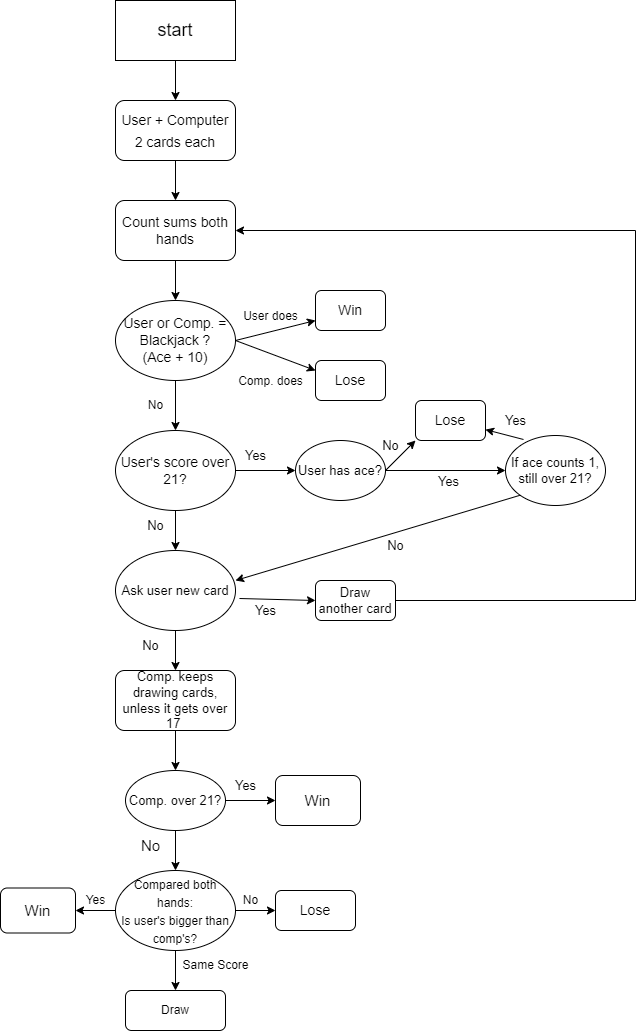

The diagram above was exported from draw.io. Its source (the exported page's mxGraphModel, read from the mxfile embedded in the PNG):
<mxGraphModel dx="880" dy="452" grid="1" gridSize="10" guides="1" tooltips="1" connect="1" arrows="1" fold="1" page="1" pageScale="1" pageWidth="827" pageHeight="1169" math="0" shadow="0">
  <root>
    <mxCell id="0" />
    <mxCell id="1" parent="0" />
    <mxCell id="UsCl-i6piXK6CgC9wrKQ-1" value="&lt;font style=&quot;font-size: 18px;&quot;&gt;start&lt;/font&gt;" style="rounded=0;whiteSpace=wrap;html=1;" vertex="1" parent="1">
      <mxGeometry x="200" y="40" width="120" height="60" as="geometry" />
    </mxCell>
    <mxCell id="UsCl-i6piXK6CgC9wrKQ-3" value="" style="endArrow=classic;html=1;rounded=0;fontSize=18;exitX=0.5;exitY=1;exitDx=0;exitDy=0;" edge="1" parent="1" source="UsCl-i6piXK6CgC9wrKQ-1">
      <mxGeometry width="50" height="50" relative="1" as="geometry">
        <mxPoint x="235" y="190" as="sourcePoint" />
        <mxPoint x="260" y="140" as="targetPoint" />
      </mxGeometry>
    </mxCell>
    <mxCell id="UsCl-i6piXK6CgC9wrKQ-4" value="&lt;span style=&quot;font-size: 14px;&quot;&gt;User + Computer 2 cards each&lt;/span&gt;" style="rounded=1;whiteSpace=wrap;html=1;fontSize=18;" vertex="1" parent="1">
      <mxGeometry x="200" y="140" width="120" height="60" as="geometry" />
    </mxCell>
    <mxCell id="UsCl-i6piXK6CgC9wrKQ-5" value="" style="endArrow=classic;html=1;rounded=0;fontSize=14;exitX=0.5;exitY=1;exitDx=0;exitDy=0;" edge="1" parent="1" source="UsCl-i6piXK6CgC9wrKQ-4">
      <mxGeometry width="50" height="50" relative="1" as="geometry">
        <mxPoint x="390" y="250" as="sourcePoint" />
        <mxPoint x="260" y="240" as="targetPoint" />
      </mxGeometry>
    </mxCell>
    <mxCell id="UsCl-i6piXK6CgC9wrKQ-6" value="Count sums both hands" style="rounded=1;whiteSpace=wrap;html=1;fontSize=14;" vertex="1" parent="1">
      <mxGeometry x="200" y="240" width="120" height="60" as="geometry" />
    </mxCell>
    <mxCell id="UsCl-i6piXK6CgC9wrKQ-11" value="" style="endArrow=classic;html=1;rounded=0;fontSize=14;exitX=0.5;exitY=1;exitDx=0;exitDy=0;" edge="1" parent="1" source="UsCl-i6piXK6CgC9wrKQ-6">
      <mxGeometry width="50" height="50" relative="1" as="geometry">
        <mxPoint x="250" y="360" as="sourcePoint" />
        <mxPoint x="260" y="340" as="targetPoint" />
      </mxGeometry>
    </mxCell>
    <mxCell id="UsCl-i6piXK6CgC9wrKQ-12" value="User or Comp. = Blackjack ?&lt;br&gt;(Ace + 10)" style="ellipse;whiteSpace=wrap;html=1;fontSize=14;" vertex="1" parent="1">
      <mxGeometry x="200" y="340" width="120" height="80" as="geometry" />
    </mxCell>
    <mxCell id="UsCl-i6piXK6CgC9wrKQ-13" value="" style="endArrow=classic;html=1;rounded=0;fontSize=14;" edge="1" parent="1">
      <mxGeometry width="50" height="50" relative="1" as="geometry">
        <mxPoint x="320" y="380" as="sourcePoint" />
        <mxPoint x="400" y="360" as="targetPoint" />
      </mxGeometry>
    </mxCell>
    <mxCell id="UsCl-i6piXK6CgC9wrKQ-14" value="" style="endArrow=classic;html=1;rounded=0;fontSize=14;" edge="1" parent="1">
      <mxGeometry width="50" height="50" relative="1" as="geometry">
        <mxPoint x="320" y="380" as="sourcePoint" />
        <mxPoint x="400" y="410" as="targetPoint" />
      </mxGeometry>
    </mxCell>
    <mxCell id="UsCl-i6piXK6CgC9wrKQ-15" value="&lt;font style=&quot;font-size: 12px;&quot;&gt;User does&lt;/font&gt;" style="text;html=1;align=center;verticalAlign=middle;resizable=0;points=[];autosize=1;strokeColor=none;fillColor=none;fontSize=14;" vertex="1" parent="1">
      <mxGeometry x="315" y="340" width="80" height="30" as="geometry" />
    </mxCell>
    <mxCell id="UsCl-i6piXK6CgC9wrKQ-16" value="Win" style="rounded=1;whiteSpace=wrap;html=1;fontSize=14;" vertex="1" parent="1">
      <mxGeometry x="400" y="330" width="70" height="40" as="geometry" />
    </mxCell>
    <mxCell id="UsCl-i6piXK6CgC9wrKQ-17" value="Lose" style="rounded=1;whiteSpace=wrap;html=1;fontSize=14;" vertex="1" parent="1">
      <mxGeometry x="400" y="400" width="70" height="40" as="geometry" />
    </mxCell>
    <mxCell id="UsCl-i6piXK6CgC9wrKQ-18" value="&lt;font style=&quot;font-size: 12px;&quot;&gt;Comp. does&lt;/font&gt;" style="text;html=1;align=center;verticalAlign=middle;resizable=0;points=[];autosize=1;strokeColor=none;fillColor=none;fontSize=14;" vertex="1" parent="1">
      <mxGeometry x="310" y="405" width="90" height="30" as="geometry" />
    </mxCell>
    <mxCell id="UsCl-i6piXK6CgC9wrKQ-20" value="" style="endArrow=classic;html=1;rounded=0;fontSize=12;exitX=0.5;exitY=1;exitDx=0;exitDy=0;" edge="1" parent="1" source="UsCl-i6piXK6CgC9wrKQ-12">
      <mxGeometry width="50" height="50" relative="1" as="geometry">
        <mxPoint x="260" y="490" as="sourcePoint" />
        <mxPoint x="260" y="470" as="targetPoint" />
      </mxGeometry>
    </mxCell>
    <mxCell id="UsCl-i6piXK6CgC9wrKQ-22" value="No" style="text;html=1;align=center;verticalAlign=middle;resizable=0;points=[];autosize=1;strokeColor=none;fillColor=none;fontSize=12;" vertex="1" parent="1">
      <mxGeometry x="220" y="430" width="40" height="30" as="geometry" />
    </mxCell>
    <mxCell id="UsCl-i6piXK6CgC9wrKQ-23" value="&lt;font style=&quot;font-size: 14px;&quot;&gt;User's score over 21?&lt;/font&gt;" style="ellipse;whiteSpace=wrap;html=1;fontSize=12;" vertex="1" parent="1">
      <mxGeometry x="200" y="470" width="120" height="80" as="geometry" />
    </mxCell>
    <mxCell id="UsCl-i6piXK6CgC9wrKQ-24" value="" style="endArrow=classic;html=1;rounded=0;fontSize=14;" edge="1" parent="1">
      <mxGeometry width="50" height="50" relative="1" as="geometry">
        <mxPoint x="320" y="510" as="sourcePoint" />
        <mxPoint x="380" y="510" as="targetPoint" />
      </mxGeometry>
    </mxCell>
    <mxCell id="UsCl-i6piXK6CgC9wrKQ-28" value="&lt;span style=&quot;font-size: 13px;&quot;&gt;User has ace?&lt;br&gt;&lt;/span&gt;" style="ellipse;whiteSpace=wrap;html=1;fontSize=14;" vertex="1" parent="1">
      <mxGeometry x="380" y="480" width="90" height="60" as="geometry" />
    </mxCell>
    <mxCell id="UsCl-i6piXK6CgC9wrKQ-29" value="" style="endArrow=classic;html=1;rounded=0;fontSize=13;exitX=1;exitY=0.5;exitDx=0;exitDy=0;entryX=0;entryY=0.5;entryDx=0;entryDy=0;" edge="1" parent="1" source="UsCl-i6piXK6CgC9wrKQ-28" target="UsCl-i6piXK6CgC9wrKQ-37">
      <mxGeometry width="50" height="50" relative="1" as="geometry">
        <mxPoint x="480" y="540" as="sourcePoint" />
        <mxPoint x="560" y="510" as="targetPoint" />
      </mxGeometry>
    </mxCell>
    <mxCell id="UsCl-i6piXK6CgC9wrKQ-36" value="Yes" style="edgeLabel;html=1;align=center;verticalAlign=middle;resizable=0;points=[];fontSize=13;" vertex="1" connectable="0" parent="UsCl-i6piXK6CgC9wrKQ-29">
      <mxGeometry x="-0.2222" y="-7" relative="1" as="geometry">
        <mxPoint x="15" y="3" as="offset" />
      </mxGeometry>
    </mxCell>
    <mxCell id="UsCl-i6piXK6CgC9wrKQ-31" value="" style="endArrow=classic;html=1;rounded=0;fontSize=13;" edge="1" parent="1">
      <mxGeometry width="50" height="50" relative="1" as="geometry">
        <mxPoint x="470" y="510" as="sourcePoint" />
        <mxPoint x="500" y="480" as="targetPoint" />
      </mxGeometry>
    </mxCell>
    <mxCell id="UsCl-i6piXK6CgC9wrKQ-32" value="No" style="text;html=1;align=center;verticalAlign=middle;resizable=0;points=[];autosize=1;strokeColor=none;fillColor=none;fontSize=13;" vertex="1" parent="1">
      <mxGeometry x="455" y="470" width="40" height="30" as="geometry" />
    </mxCell>
    <mxCell id="UsCl-i6piXK6CgC9wrKQ-35" value="Lose" style="rounded=1;whiteSpace=wrap;html=1;fontSize=14;" vertex="1" parent="1">
      <mxGeometry x="500" y="440" width="70" height="40" as="geometry" />
    </mxCell>
    <mxCell id="UsCl-i6piXK6CgC9wrKQ-37" value="If ace counts 1,&lt;br&gt;still over 21?" style="ellipse;whiteSpace=wrap;html=1;fontSize=13;" vertex="1" parent="1">
      <mxGeometry x="590" y="475" width="100" height="70" as="geometry" />
    </mxCell>
    <mxCell id="UsCl-i6piXK6CgC9wrKQ-39" value="" style="endArrow=classic;html=1;rounded=0;fontSize=13;exitX=0.18;exitY=0.057;exitDx=0;exitDy=0;exitPerimeter=0;" edge="1" parent="1" source="UsCl-i6piXK6CgC9wrKQ-37" target="UsCl-i6piXK6CgC9wrKQ-35">
      <mxGeometry width="50" height="50" relative="1" as="geometry">
        <mxPoint x="590" y="510" as="sourcePoint" />
        <mxPoint x="570" y="480" as="targetPoint" />
      </mxGeometry>
    </mxCell>
    <mxCell id="UsCl-i6piXK6CgC9wrKQ-41" value="Yes" style="text;html=1;align=center;verticalAlign=middle;resizable=0;points=[];autosize=1;strokeColor=none;fillColor=none;fontSize=13;" vertex="1" parent="1">
      <mxGeometry x="580" y="445" width="40" height="30" as="geometry" />
    </mxCell>
    <mxCell id="UsCl-i6piXK6CgC9wrKQ-42" value="" style="endArrow=classic;html=1;rounded=0;fontSize=13;exitX=0.5;exitY=1;exitDx=0;exitDy=0;" edge="1" parent="1" source="UsCl-i6piXK6CgC9wrKQ-23">
      <mxGeometry width="50" height="50" relative="1" as="geometry">
        <mxPoint x="260" y="610" as="sourcePoint" />
        <mxPoint x="260" y="590" as="targetPoint" />
      </mxGeometry>
    </mxCell>
    <mxCell id="UsCl-i6piXK6CgC9wrKQ-43" value="Yes" style="text;html=1;align=center;verticalAlign=middle;resizable=0;points=[];autosize=1;strokeColor=none;fillColor=none;fontSize=13;" vertex="1" parent="1">
      <mxGeometry x="320" y="480" width="40" height="30" as="geometry" />
    </mxCell>
    <mxCell id="UsCl-i6piXK6CgC9wrKQ-44" value="No" style="text;html=1;align=center;verticalAlign=middle;resizable=0;points=[];autosize=1;strokeColor=none;fillColor=none;fontSize=13;" vertex="1" parent="1">
      <mxGeometry x="220" y="550" width="40" height="30" as="geometry" />
    </mxCell>
    <mxCell id="UsCl-i6piXK6CgC9wrKQ-45" value="Ask user new card" style="ellipse;whiteSpace=wrap;html=1;fontSize=13;" vertex="1" parent="1">
      <mxGeometry x="200" y="590" width="120" height="80" as="geometry" />
    </mxCell>
    <mxCell id="UsCl-i6piXK6CgC9wrKQ-46" value="" style="endArrow=classic;html=1;rounded=0;fontSize=13;exitX=0;exitY=1;exitDx=0;exitDy=0;" edge="1" parent="1" source="UsCl-i6piXK6CgC9wrKQ-37">
      <mxGeometry width="50" height="50" relative="1" as="geometry">
        <mxPoint x="440" y="600" as="sourcePoint" />
        <mxPoint x="320" y="620" as="targetPoint" />
      </mxGeometry>
    </mxCell>
    <mxCell id="UsCl-i6piXK6CgC9wrKQ-47" value="No" style="text;html=1;align=center;verticalAlign=middle;resizable=0;points=[];autosize=1;strokeColor=none;fillColor=none;fontSize=13;" vertex="1" parent="1">
      <mxGeometry x="460" y="570" width="40" height="30" as="geometry" />
    </mxCell>
    <mxCell id="UsCl-i6piXK6CgC9wrKQ-48" value="" style="endArrow=classic;html=1;rounded=0;fontSize=13;exitX=1.033;exitY=0.6;exitDx=0;exitDy=0;exitPerimeter=0;" edge="1" parent="1" source="UsCl-i6piXK6CgC9wrKQ-45">
      <mxGeometry width="50" height="50" relative="1" as="geometry">
        <mxPoint x="350" y="690" as="sourcePoint" />
        <mxPoint x="400" y="640" as="targetPoint" />
      </mxGeometry>
    </mxCell>
    <mxCell id="UsCl-i6piXK6CgC9wrKQ-49" value="Yes" style="text;html=1;align=center;verticalAlign=middle;resizable=0;points=[];autosize=1;strokeColor=none;fillColor=none;fontSize=13;" vertex="1" parent="1">
      <mxGeometry x="330" y="635" width="40" height="30" as="geometry" />
    </mxCell>
    <mxCell id="UsCl-i6piXK6CgC9wrKQ-50" value="Draw another card" style="rounded=1;whiteSpace=wrap;html=1;fontSize=13;" vertex="1" parent="1">
      <mxGeometry x="400" y="620" width="80" height="40" as="geometry" />
    </mxCell>
    <mxCell id="UsCl-i6piXK6CgC9wrKQ-52" value="" style="endArrow=classic;html=1;rounded=0;fontSize=13;entryX=1;entryY=0.5;entryDx=0;entryDy=0;" edge="1" parent="1" target="UsCl-i6piXK6CgC9wrKQ-6">
      <mxGeometry width="50" height="50" relative="1" as="geometry">
        <mxPoint x="480" y="640" as="sourcePoint" />
        <mxPoint x="530" y="590" as="targetPoint" />
        <Array as="points">
          <mxPoint x="720" y="640" />
          <mxPoint x="720" y="270" />
        </Array>
      </mxGeometry>
    </mxCell>
    <mxCell id="UsCl-i6piXK6CgC9wrKQ-56" value="" style="endArrow=classic;html=1;rounded=0;fontSize=13;exitX=0.5;exitY=1;exitDx=0;exitDy=0;" edge="1" parent="1" source="UsCl-i6piXK6CgC9wrKQ-45">
      <mxGeometry width="50" height="50" relative="1" as="geometry">
        <mxPoint x="260" y="730" as="sourcePoint" />
        <mxPoint x="260" y="710" as="targetPoint" />
      </mxGeometry>
    </mxCell>
    <mxCell id="UsCl-i6piXK6CgC9wrKQ-57" value="No" style="text;html=1;align=center;verticalAlign=middle;resizable=0;points=[];autosize=1;strokeColor=none;fillColor=none;fontSize=13;" vertex="1" parent="1">
      <mxGeometry x="215" y="670" width="40" height="30" as="geometry" />
    </mxCell>
    <mxCell id="UsCl-i6piXK6CgC9wrKQ-59" value="Comp. keeps drawing cards, unless it gets over 17&amp;nbsp;" style="rounded=1;whiteSpace=wrap;html=1;fontSize=13;" vertex="1" parent="1">
      <mxGeometry x="200" y="710" width="120" height="60" as="geometry" />
    </mxCell>
    <mxCell id="UsCl-i6piXK6CgC9wrKQ-60" value="" style="endArrow=classic;html=1;rounded=0;fontSize=13;exitX=0.5;exitY=1;exitDx=0;exitDy=0;" edge="1" parent="1" source="UsCl-i6piXK6CgC9wrKQ-59">
      <mxGeometry width="50" height="50" relative="1" as="geometry">
        <mxPoint x="240" y="840" as="sourcePoint" />
        <mxPoint x="260" y="810" as="targetPoint" />
      </mxGeometry>
    </mxCell>
    <mxCell id="UsCl-i6piXK6CgC9wrKQ-61" value="Comp. over 21?" style="ellipse;whiteSpace=wrap;html=1;fontSize=13;" vertex="1" parent="1">
      <mxGeometry x="210" y="810" width="100" height="60" as="geometry" />
    </mxCell>
    <mxCell id="UsCl-i6piXK6CgC9wrKQ-62" value="" style="endArrow=classic;html=1;rounded=0;fontSize=13;" edge="1" parent="1">
      <mxGeometry width="50" height="50" relative="1" as="geometry">
        <mxPoint x="310" y="840" as="sourcePoint" />
        <mxPoint x="360" y="840" as="targetPoint" />
      </mxGeometry>
    </mxCell>
    <mxCell id="UsCl-i6piXK6CgC9wrKQ-63" value="Yes" style="text;html=1;align=center;verticalAlign=middle;resizable=0;points=[];autosize=1;strokeColor=none;fillColor=none;fontSize=13;" vertex="1" parent="1">
      <mxGeometry x="310" y="810" width="40" height="30" as="geometry" />
    </mxCell>
    <mxCell id="UsCl-i6piXK6CgC9wrKQ-65" value="&lt;font style=&quot;font-size: 15px;&quot;&gt;Win&lt;/font&gt;" style="rounded=1;whiteSpace=wrap;html=1;fontSize=13;" vertex="1" parent="1">
      <mxGeometry x="360" y="815" width="85" height="50" as="geometry" />
    </mxCell>
    <mxCell id="UsCl-i6piXK6CgC9wrKQ-66" value="" style="endArrow=classic;html=1;rounded=0;fontSize=15;exitX=0.5;exitY=1;exitDx=0;exitDy=0;" edge="1" parent="1" source="UsCl-i6piXK6CgC9wrKQ-61">
      <mxGeometry width="50" height="50" relative="1" as="geometry">
        <mxPoint x="250" y="930" as="sourcePoint" />
        <mxPoint x="260" y="910" as="targetPoint" />
      </mxGeometry>
    </mxCell>
    <mxCell id="UsCl-i6piXK6CgC9wrKQ-67" value="No" style="text;html=1;align=center;verticalAlign=middle;resizable=0;points=[];autosize=1;strokeColor=none;fillColor=none;fontSize=15;" vertex="1" parent="1">
      <mxGeometry x="215" y="870" width="40" height="30" as="geometry" />
    </mxCell>
    <mxCell id="UsCl-i6piXK6CgC9wrKQ-69" value="&lt;span style=&quot;font-size: 12px;&quot;&gt;Compared both hands:&lt;br&gt;Is user's bigger than comp's?&lt;br&gt;&lt;/span&gt;" style="ellipse;whiteSpace=wrap;html=1;fontSize=15;" vertex="1" parent="1">
      <mxGeometry x="200" y="910" width="120" height="80" as="geometry" />
    </mxCell>
    <mxCell id="UsCl-i6piXK6CgC9wrKQ-70" value="" style="endArrow=classic;html=1;rounded=0;fontSize=12;exitX=0;exitY=0.5;exitDx=0;exitDy=0;" edge="1" parent="1" source="UsCl-i6piXK6CgC9wrKQ-69">
      <mxGeometry width="50" height="50" relative="1" as="geometry">
        <mxPoint x="120" y="990" as="sourcePoint" />
        <mxPoint x="160" y="950" as="targetPoint" />
      </mxGeometry>
    </mxCell>
    <mxCell id="UsCl-i6piXK6CgC9wrKQ-71" value="" style="endArrow=classic;html=1;rounded=0;fontSize=12;" edge="1" parent="1">
      <mxGeometry width="50" height="50" relative="1" as="geometry">
        <mxPoint x="320" y="950" as="sourcePoint" />
        <mxPoint x="360" y="950" as="targetPoint" />
      </mxGeometry>
    </mxCell>
    <mxCell id="UsCl-i6piXK6CgC9wrKQ-72" value="Yes" style="text;html=1;align=center;verticalAlign=middle;resizable=0;points=[];autosize=1;strokeColor=none;fillColor=none;fontSize=12;" vertex="1" parent="1">
      <mxGeometry x="160" y="925" width="40" height="30" as="geometry" />
    </mxCell>
    <mxCell id="UsCl-i6piXK6CgC9wrKQ-73" value="No" style="text;html=1;align=center;verticalAlign=middle;resizable=0;points=[];autosize=1;strokeColor=none;fillColor=none;fontSize=12;" vertex="1" parent="1">
      <mxGeometry x="315" y="925" width="40" height="30" as="geometry" />
    </mxCell>
    <mxCell id="UsCl-i6piXK6CgC9wrKQ-74" value="&lt;font style=&quot;font-size: 15px;&quot;&gt;Win&lt;/font&gt;" style="rounded=1;whiteSpace=wrap;html=1;fontSize=13;" vertex="1" parent="1">
      <mxGeometry x="85" y="927.5" width="75" height="45" as="geometry" />
    </mxCell>
    <mxCell id="UsCl-i6piXK6CgC9wrKQ-75" value="Lose" style="rounded=1;whiteSpace=wrap;html=1;fontSize=14;" vertex="1" parent="1">
      <mxGeometry x="360" y="930" width="80" height="40" as="geometry" />
    </mxCell>
    <mxCell id="UsCl-i6piXK6CgC9wrKQ-78" value="" style="endArrow=classic;html=1;rounded=0;fontSize=12;exitX=0.5;exitY=1;exitDx=0;exitDy=0;" edge="1" parent="1" source="UsCl-i6piXK6CgC9wrKQ-69">
      <mxGeometry width="50" height="50" relative="1" as="geometry">
        <mxPoint x="220" y="1080" as="sourcePoint" />
        <mxPoint x="260" y="1030" as="targetPoint" />
      </mxGeometry>
    </mxCell>
    <mxCell id="UsCl-i6piXK6CgC9wrKQ-79" value="Same Score" style="text;html=1;align=center;verticalAlign=middle;resizable=0;points=[];autosize=1;strokeColor=none;fillColor=none;fontSize=12;" vertex="1" parent="1">
      <mxGeometry x="255" y="990" width="90" height="30" as="geometry" />
    </mxCell>
    <mxCell id="UsCl-i6piXK6CgC9wrKQ-80" value="Draw" style="rounded=1;whiteSpace=wrap;html=1;fontSize=12;" vertex="1" parent="1">
      <mxGeometry x="210" y="1030" width="100" height="40" as="geometry" />
    </mxCell>
  </root>
</mxGraphModel>